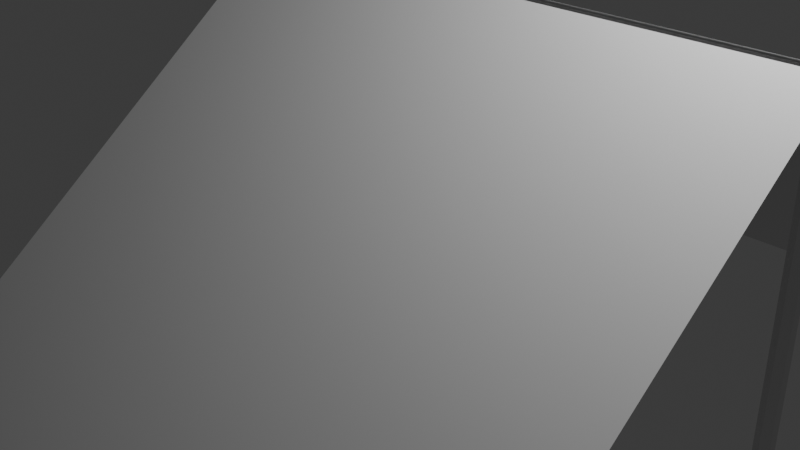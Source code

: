 # Source: Tent.blend  (saved by Blender 4.4.32; exported with 4.5.12 LTS)
import bpy
from mathutils import Matrix  # noqa: F401  (used for matrix-valued properties, if any)

bpy.ops.wm.read_factory_settings(use_empty=True)
scene = bpy.context.scene
scene.name = 'Scene'

# ---- collections
col_collection = bpy.data.collections.new('Collection'); scene.collection.children.link(col_collection)

# ---- world
world_world = bpy.data.worlds.new('World'); scene.world = world_world
world_world.use_nodes = True; world_world.node_tree.nodes.clear()
_N = world_world.node_tree.nodes; _L = world_world.node_tree.links
n0 = _N.new('ShaderNodeOutputWorld'); n0.name = 'World Output'; n0.location = (300, 300)
n1 = _N.new('ShaderNodeBackground'); n1.name = 'Background'; n1.location = (10, 300)
n1.inputs[0].default_value = (0.05088, 0.05088, 0.05088, 1.0)
_L.new(n1.outputs[0], n0.inputs[0])
n0.is_active_output = True
world_world.color = (0.05088, 0.05088, 0.05088)
world_world.sun_shadow_jitter_overblur = 0.0

# ---- cameras
cam_camera = bpy.data.cameras.new('Camera')
cam_camera.clip_end = 100.0
cam_camera.ortho_scale = 7.314

# ---- lights
light_light = bpy.data.lights.new('Light', 'POINT')
light_light.energy = 1000.0
light_light.shadow_soft_size = 0.1

# ---- meshes
me_plane = bpy.data.meshes.new('Plane')
me_plane.from_pydata([(-1.0, -1.0, 0.0), (1.0, -1.0, 0.0), (-1.0, 1.0, 0.0), (1.0, 1.0, 0.0)], [], [(0, 1, 3, 2)])
_uv = me_plane.uv_layers.new(name='UVMap')
_uv.uv.foreach_set('vector', [0.0, 0.0, 1.0, 0.0, 1.0, 1.0, 0.0, 1.0])
me_plane.update()
me_plane_001 = bpy.data.meshes.new('Plane.001')
me_plane_001.from_pydata([(-1.0, -1.0, 0.0), (1.0, -1.0, 0.0), (-1.0, 1.0, 0.0), (1.0, 1.0, 0.0)], [], [(0, 1, 3, 2)])
_uv = me_plane_001.uv_layers.new(name='UVMap')
_uv.uv.foreach_set('vector', [0.0, 0.0, 1.0, 0.0, 1.0, 1.0, 0.0, 1.0])
me_plane_001.update()
me_cylinder = bpy.data.meshes.new('Cylinder')
me_cylinder.from_pydata([(0.0, 1.0, -1.0), (0.0, 1.0, 1.0), (0.866, 0.5, -1.0), (0.866, 0.5, 1.0), (0.866, -0.5, -1.0), (0.866, -0.5, 1.0), (0.0, -1.0, -1.0), (0.0, -1.0, 1.0), (-0.866, -0.5, -1.0), (-0.866, -0.5, 1.0), (-0.866, 0.5, -1.0), (-0.866, 0.5, 1.0)], [], [(0, 1, 3, 2), (2, 3, 5, 4), (4, 5, 7, 6), (6, 7, 9, 8), (3, 1, 11, 9, 7, 5), (8, 9, 11, 10), (10, 11, 1, 0), (0, 2, 4, 6, 8, 10)])
_uv = me_cylinder.uv_layers.new(name='UVMap')
_uv.uv.foreach_set('vector', [1.0, 0.5, 1.0, 1.0, 0.8333, 1.0, 0.8333, 0.5, 0.8333, 0.5, 0.8333, 1.0, 0.6667, 1.0, 0.6667, 0.5, 0.6667, 0.5, 0.6667, 1.0, 0.5, 1.0, 0.5, 0.5, 0.5, 0.5, 0.5, 1.0, 0.3333, 1.0, 0.3333, 0.5, 0.4578, 0.37, 0.25, 0.49, 0.04215, 0.37, 0.04215, 0.13, 0.25, 0.01, 0.4578, 0.13, 0.3333, 0.5, 0.3333, 1.0, 0.1667, 1.0, 0.1667, 0.5, 0.1667, 0.5, 0.1667, 1.0, -8.941e-08, 1.0, -8.941e-08, 0.5, 0.75, 0.49, 0.9578, 0.37, 0.9578, 0.13, 0.75, 0.01, 0.5422, 0.13, 0.5422, 0.37])
me_cylinder.update()

# ---- objects
ob_light = bpy.data.objects.new('Light', light_light)
ob_camera = bpy.data.objects.new('Camera', cam_camera)
ob_plane = bpy.data.objects.new('Plane', me_plane)
ob_plane_001 = bpy.data.objects.new('Plane.001', me_plane_001)
ob_cylinder = bpy.data.objects.new('Cylinder', me_cylinder)

# ---- transforms, parenting, visibility, modifiers, constraints
ob_light.location = (4.076, 1.005, 5.904)
ob_light.rotation_euler = (0.6503, 0.05522, 1.866)
ob_light.lock_rotations_4d = False
ob_light.empty_display_type = 'ARROWS'
ob_light.color = (0.0, 0.0, 0.0, 0.0)
ob_light.lineart.crease_threshold = 0.0
ob_camera.location = (7.359, -6.926, 4.958)
ob_camera.rotation_euler = (1.109, 0.0, 0.8149)
ob_camera.lock_rotations_4d = False
ob_camera.empty_display_type = 'ARROWS'
ob_camera.color = (0.0, 0.0, 0.0, 0.0)
ob_camera.display_type = 'WIRE'
ob_camera.lineart.crease_threshold = 0.0
ob_plane.location = (0.9762, -2.289, 0.4633)
ob_plane.rotation_euler = (0.6823, -0.009886, 0.0)
ob_plane.scale = (3.218, 3.214, 3.212)
ob_plane_001.location = (0.9762, 2.671, 0.4633)
ob_plane_001.rotation_euler = (2.449, -0.009886, 0.0)
ob_plane_001.scale = (3.218, 3.218, 3.218)
ob_cylinder.location = (4.092, 0.2141, 0.4217)
ob_cylinder.scale = (0.08715, 0.08715, 2.057)

# ---- collection membership
col_collection.objects.link(ob_light)
col_collection.objects.link(ob_camera)
col_collection.objects.link(ob_plane)
col_collection.objects.link(ob_plane_001)
col_collection.objects.link(ob_cylinder)

# ---- scene / render settings (as saved in the file)
scene.camera = ob_camera
scene.frame_start = 1; scene.frame_end = 250; scene.frame_set(1)
scene.render.engine = 'BLENDER_EEVEE_NEXT'
bpy.context.view_layer.update()
